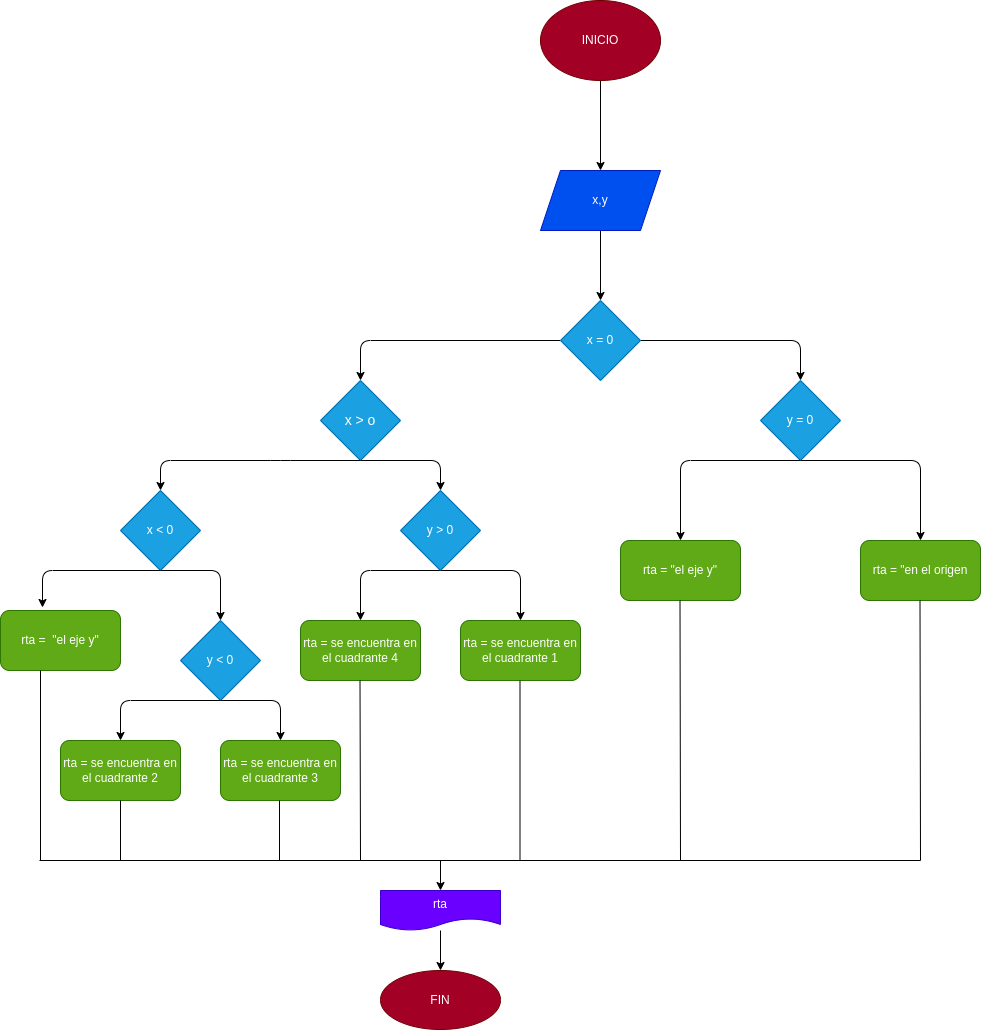

The diagram above was exported from draw.io. Its source (the exported page's mxGraphModel, read from the mxfile embedded in the PNG):
<mxGraphModel dx="1423" dy="461" grid="1" gridSize="10" guides="1" tooltips="1" connect="1" arrows="1" fold="1" page="1" pageScale="1" pageWidth="827" pageHeight="1169" math="0" shadow="0">
  <root>
    <mxCell id="0" />
    <mxCell id="1" parent="0" />
    <mxCell id="4" value="" style="edgeStyle=none;html=1;fontSize=14;" parent="1" source="2" target="3" edge="1">
      <mxGeometry relative="1" as="geometry" />
    </mxCell>
    <mxCell id="2" value="INICIO" style="ellipse;whiteSpace=wrap;html=1;fillColor=#a20025;fontColor=#ffffff;strokeColor=#6F0000;" parent="1" vertex="1">
      <mxGeometry x="260" y="140" width="120" height="80" as="geometry" />
    </mxCell>
    <mxCell id="6" value="" style="edgeStyle=none;html=1;fontSize=14;" parent="1" source="3" target="5" edge="1">
      <mxGeometry relative="1" as="geometry" />
    </mxCell>
    <mxCell id="3" value="x,y&lt;br&gt;" style="shape=parallelogram;perimeter=parallelogramPerimeter;whiteSpace=wrap;html=1;fixedSize=1;fillColor=#0050ef;fontColor=#ffffff;strokeColor=#001DBC;" parent="1" vertex="1">
      <mxGeometry x="260" y="310" width="120" height="60" as="geometry" />
    </mxCell>
    <mxCell id="8" value="" style="edgeStyle=none;html=1;fontSize=14;" parent="1" source="5" target="12" edge="1">
      <mxGeometry relative="1" as="geometry">
        <mxPoint x="520" y="560" as="targetPoint" />
        <Array as="points">
          <mxPoint x="520" y="480" />
        </Array>
      </mxGeometry>
    </mxCell>
    <mxCell id="10" value="" style="edgeStyle=none;html=1;fontSize=14;entryX=0.5;entryY=0;entryDx=0;entryDy=0;" parent="1" source="5" edge="1" target="11">
      <mxGeometry relative="1" as="geometry">
        <mxPoint x="220" y="480" as="targetPoint" />
        <Array as="points">
          <mxPoint x="80" y="480" />
        </Array>
      </mxGeometry>
    </mxCell>
    <mxCell id="5" value="x = 0" style="rhombus;whiteSpace=wrap;html=1;fillColor=#1ba1e2;fontColor=#ffffff;strokeColor=#006EAF;" parent="1" vertex="1">
      <mxGeometry x="280" y="440" width="80" height="80" as="geometry" />
    </mxCell>
    <mxCell id="11" value="x &amp;gt; o" style="rhombus;whiteSpace=wrap;html=1;fontSize=14;fillColor=#1ba1e2;fontColor=#ffffff;strokeColor=#006EAF;" parent="1" vertex="1">
      <mxGeometry x="40" y="520" width="80" height="80" as="geometry" />
    </mxCell>
    <mxCell id="12" value="y = 0" style="rhombus;whiteSpace=wrap;html=1;fillColor=#1ba1e2;fontColor=#ffffff;strokeColor=#006EAF;" vertex="1" parent="1">
      <mxGeometry x="480" y="520" width="80" height="80" as="geometry" />
    </mxCell>
    <mxCell id="13" value="" style="endArrow=classic;html=1;exitX=0.5;exitY=1;exitDx=0;exitDy=0;" edge="1" parent="1" source="12">
      <mxGeometry width="50" height="50" relative="1" as="geometry">
        <mxPoint x="530" y="610" as="sourcePoint" />
        <mxPoint x="400" y="680" as="targetPoint" />
        <Array as="points">
          <mxPoint x="400" y="600" />
        </Array>
      </mxGeometry>
    </mxCell>
    <mxCell id="14" value="" style="endArrow=classic;html=1;exitX=0.5;exitY=1;exitDx=0;exitDy=0;" edge="1" parent="1" source="12">
      <mxGeometry width="50" height="50" relative="1" as="geometry">
        <mxPoint x="380" y="590" as="sourcePoint" />
        <mxPoint x="640" y="680" as="targetPoint" />
        <Array as="points">
          <mxPoint x="640" y="600" />
        </Array>
      </mxGeometry>
    </mxCell>
    <mxCell id="15" value="rta = &quot;el eje y&quot;" style="rounded=1;whiteSpace=wrap;html=1;fillColor=#60a917;fontColor=#ffffff;strokeColor=#2D7600;" vertex="1" parent="1">
      <mxGeometry x="340" y="680" width="120" height="60" as="geometry" />
    </mxCell>
    <mxCell id="16" value="rta = &quot;en el origen" style="rounded=1;whiteSpace=wrap;html=1;fillColor=#60a917;fontColor=#ffffff;strokeColor=#2D7600;" vertex="1" parent="1">
      <mxGeometry x="580" y="680" width="120" height="60" as="geometry" />
    </mxCell>
    <mxCell id="17" value="" style="endArrow=classic;html=1;exitX=0.5;exitY=1;exitDx=0;exitDy=0;" edge="1" parent="1" source="11">
      <mxGeometry width="50" height="50" relative="1" as="geometry">
        <mxPoint x="380" y="640" as="sourcePoint" />
        <mxPoint x="160" y="630" as="targetPoint" />
        <Array as="points">
          <mxPoint x="160" y="600" />
        </Array>
      </mxGeometry>
    </mxCell>
    <mxCell id="18" value="" style="endArrow=classic;html=1;exitX=0.5;exitY=1;exitDx=0;exitDy=0;" edge="1" parent="1" source="11" target="19">
      <mxGeometry width="50" height="50" relative="1" as="geometry">
        <mxPoint x="380" y="640" as="sourcePoint" />
        <mxPoint y="660" as="targetPoint" />
        <Array as="points">
          <mxPoint y="600" />
          <mxPoint x="-120" y="600" />
        </Array>
      </mxGeometry>
    </mxCell>
    <mxCell id="19" value="x &amp;lt; 0" style="rhombus;whiteSpace=wrap;html=1;fillColor=#1ba1e2;fontColor=#ffffff;strokeColor=#006EAF;" vertex="1" parent="1">
      <mxGeometry x="-160" y="630" width="80" height="80" as="geometry" />
    </mxCell>
    <mxCell id="23" style="edgeStyle=none;html=1;" edge="1" parent="1">
      <mxGeometry relative="1" as="geometry">
        <mxPoint x="80" y="760" as="targetPoint" />
        <mxPoint x="160" y="710" as="sourcePoint" />
        <Array as="points">
          <mxPoint x="80" y="710" />
        </Array>
      </mxGeometry>
    </mxCell>
    <mxCell id="20" value="y &amp;gt; 0" style="rhombus;whiteSpace=wrap;html=1;fillColor=#1ba1e2;fontColor=#ffffff;strokeColor=#006EAF;" vertex="1" parent="1">
      <mxGeometry x="120" y="630" width="80" height="80" as="geometry" />
    </mxCell>
    <mxCell id="21" value="" style="endArrow=classic;html=1;exitX=0.5;exitY=1;exitDx=0;exitDy=0;" edge="1" parent="1" source="20">
      <mxGeometry width="50" height="50" relative="1" as="geometry">
        <mxPoint x="140" y="640" as="sourcePoint" />
        <mxPoint x="240" y="760" as="targetPoint" />
        <Array as="points">
          <mxPoint x="240" y="710" />
        </Array>
      </mxGeometry>
    </mxCell>
    <mxCell id="24" value="rta =&amp;nbsp; &quot;el eje y&quot;" style="rounded=1;whiteSpace=wrap;html=1;fillColor=#60a917;fontColor=#ffffff;strokeColor=#2D7600;" vertex="1" parent="1">
      <mxGeometry x="-280" y="750" width="120" height="60" as="geometry" />
    </mxCell>
    <mxCell id="25" value="rta = se encuentra en el cuadrante 4" style="rounded=1;whiteSpace=wrap;html=1;fillColor=#60a917;fontColor=#ffffff;strokeColor=#2D7600;" vertex="1" parent="1">
      <mxGeometry x="20" y="760" width="120" height="60" as="geometry" />
    </mxCell>
    <mxCell id="26" value="rta = se encuentra en el cuadrante 1" style="rounded=1;whiteSpace=wrap;html=1;fillColor=#60a917;fontColor=#ffffff;strokeColor=#2D7600;" vertex="1" parent="1">
      <mxGeometry x="180" y="760" width="120" height="60" as="geometry" />
    </mxCell>
    <mxCell id="27" value="" style="endArrow=classic;html=1;exitX=0.5;exitY=1;exitDx=0;exitDy=0;" edge="1" parent="1" source="19">
      <mxGeometry width="50" height="50" relative="1" as="geometry">
        <mxPoint x="140" y="810" as="sourcePoint" />
        <mxPoint x="-60" y="760" as="targetPoint" />
        <Array as="points">
          <mxPoint x="-60" y="710" />
        </Array>
      </mxGeometry>
    </mxCell>
    <mxCell id="28" value="" style="endArrow=classic;html=1;entryX=0.35;entryY=-0.05;entryDx=0;entryDy=0;entryPerimeter=0;" edge="1" parent="1" target="24">
      <mxGeometry width="50" height="50" relative="1" as="geometry">
        <mxPoint x="-120" y="710" as="sourcePoint" />
        <mxPoint x="190" y="760" as="targetPoint" />
        <Array as="points">
          <mxPoint x="-238" y="710" />
        </Array>
      </mxGeometry>
    </mxCell>
    <mxCell id="29" value="y &amp;lt; 0" style="rhombus;whiteSpace=wrap;html=1;fillColor=#1ba1e2;fontColor=#ffffff;strokeColor=#006EAF;" vertex="1" parent="1">
      <mxGeometry x="-100" y="760" width="80" height="80" as="geometry" />
    </mxCell>
    <mxCell id="31" value="" style="endArrow=classic;html=1;" edge="1" parent="1">
      <mxGeometry width="50" height="50" relative="1" as="geometry">
        <mxPoint x="-60" y="840" as="sourcePoint" />
        <mxPoint y="880" as="targetPoint" />
        <Array as="points">
          <mxPoint y="840" />
        </Array>
      </mxGeometry>
    </mxCell>
    <mxCell id="33" value="" style="endArrow=classic;html=1;" edge="1" parent="1">
      <mxGeometry width="50" height="50" relative="1" as="geometry">
        <mxPoint x="-60" y="840" as="sourcePoint" />
        <mxPoint x="-160" y="880" as="targetPoint" />
        <Array as="points">
          <mxPoint x="-160" y="840" />
        </Array>
      </mxGeometry>
    </mxCell>
    <mxCell id="34" value="rta = se encuentra en el cuadrante 3" style="rounded=1;whiteSpace=wrap;html=1;fillColor=#60a917;fontColor=#ffffff;strokeColor=#2D7600;" vertex="1" parent="1">
      <mxGeometry x="-60" y="880" width="120" height="60" as="geometry" />
    </mxCell>
    <mxCell id="35" value="rta = se encuentra en el cuadrante 2" style="rounded=1;whiteSpace=wrap;html=1;fillColor=#60a917;fontColor=#ffffff;strokeColor=#2D7600;" vertex="1" parent="1">
      <mxGeometry x="-220" y="880" width="120" height="60" as="geometry" />
    </mxCell>
    <mxCell id="37" value="" style="endArrow=none;html=1;" edge="1" parent="1">
      <mxGeometry width="50" height="50" relative="1" as="geometry">
        <mxPoint x="-240" y="1000" as="sourcePoint" />
        <mxPoint x="-240" y="810" as="targetPoint" />
      </mxGeometry>
    </mxCell>
    <mxCell id="39" value="" style="endArrow=none;html=1;" edge="1" parent="1">
      <mxGeometry width="50" height="50" relative="1" as="geometry">
        <mxPoint x="-1" y="1000" as="sourcePoint" />
        <mxPoint x="-1" y="940" as="targetPoint" />
      </mxGeometry>
    </mxCell>
    <mxCell id="40" value="" style="endArrow=none;html=1;" edge="1" parent="1">
      <mxGeometry width="50" height="50" relative="1" as="geometry">
        <mxPoint x="239.5" y="1000" as="sourcePoint" />
        <mxPoint x="239.5" y="820" as="targetPoint" />
      </mxGeometry>
    </mxCell>
    <mxCell id="41" value="" style="endArrow=none;html=1;" edge="1" parent="1">
      <mxGeometry width="50" height="50" relative="1" as="geometry">
        <mxPoint x="80" y="1000" as="sourcePoint" />
        <mxPoint x="79.5" y="820" as="targetPoint" />
      </mxGeometry>
    </mxCell>
    <mxCell id="42" value="" style="endArrow=none;html=1;entryX=0.5;entryY=1;entryDx=0;entryDy=0;" edge="1" parent="1" target="35">
      <mxGeometry width="50" height="50" relative="1" as="geometry">
        <mxPoint x="-160" y="1000" as="sourcePoint" />
        <mxPoint x="-190" y="860" as="targetPoint" />
      </mxGeometry>
    </mxCell>
    <mxCell id="43" value="" style="endArrow=none;html=1;" edge="1" parent="1">
      <mxGeometry width="50" height="50" relative="1" as="geometry">
        <mxPoint x="640" y="1000" as="sourcePoint" />
        <mxPoint x="-241" y="1000" as="targetPoint" />
      </mxGeometry>
    </mxCell>
    <mxCell id="44" value="" style="endArrow=none;html=1;" edge="1" parent="1">
      <mxGeometry width="50" height="50" relative="1" as="geometry">
        <mxPoint x="400" y="1000" as="sourcePoint" />
        <mxPoint x="399.5" y="740" as="targetPoint" />
      </mxGeometry>
    </mxCell>
    <mxCell id="45" value="" style="endArrow=none;html=1;" edge="1" parent="1">
      <mxGeometry width="50" height="50" relative="1" as="geometry">
        <mxPoint x="640" y="1000" as="sourcePoint" />
        <mxPoint x="639.5" y="740" as="targetPoint" />
      </mxGeometry>
    </mxCell>
    <mxCell id="46" value="" style="endArrow=classic;html=1;" edge="1" parent="1" target="47">
      <mxGeometry width="50" height="50" relative="1" as="geometry">
        <mxPoint x="160" y="1000" as="sourcePoint" />
        <mxPoint x="160" y="1040" as="targetPoint" />
      </mxGeometry>
    </mxCell>
    <mxCell id="49" value="" style="edgeStyle=none;html=1;" edge="1" parent="1" source="47" target="48">
      <mxGeometry relative="1" as="geometry" />
    </mxCell>
    <mxCell id="47" value="rta" style="shape=document;whiteSpace=wrap;html=1;boundedLbl=1;fillColor=#6a00ff;fontColor=#ffffff;strokeColor=#3700CC;" vertex="1" parent="1">
      <mxGeometry x="100" y="1030" width="120" height="40" as="geometry" />
    </mxCell>
    <mxCell id="48" value="FIN" style="ellipse;whiteSpace=wrap;html=1;fillColor=#a20025;fontColor=#ffffff;strokeColor=#6F0000;" vertex="1" parent="1">
      <mxGeometry x="100" y="1110" width="120" height="59" as="geometry" />
    </mxCell>
  </root>
</mxGraphModel>